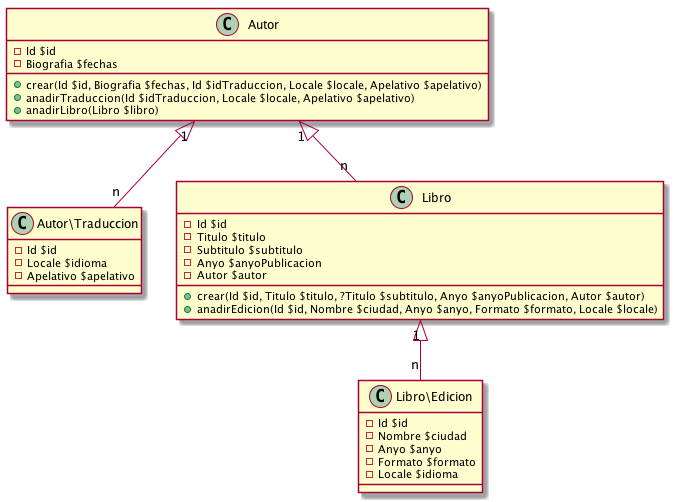

The diagram above was rendered by PlantUML. Its source (embedded in the PNG):
@startuml

class Autor {
    - Id $id
    - Biografia $fechas

    + crear(Id $id, Biografia $fechas, Id $idTraduccion, Locale $locale, Apelativo $apelativo)
    + anadirTraduccion(Id $idTraduccion, Locale $locale, Apelativo $apelativo)
    + anadirLibro(Libro $libro)
}

class Autor\Traduccion {
    - Id $id
    - Locale $idioma
    - Apelativo $apelativo
}

class Libro {
    - Id $id
    - Titulo $titulo
    - Subtitulo $subtitulo
    - Anyo $anyoPublicacion
    - Autor $autor
    + crear(Id $id, Titulo $titulo, ?Titulo $subtitulo, Anyo $anyoPublicacion, Autor $autor)
    + anadirEdicion(Id $id, Nombre $ciudad, Anyo $anyo, Formato $formato, Locale $locale)
}

class Libro\Edicion {
    - Id $id
    - Nombre $ciudad
    - Anyo $anyo
    - Formato $formato
    - Locale $idioma
}

Autor "1" <|-- "n" Autor\Traduccion
Autor "1" <|-- "n" Libro
Libro "1" <|-- "n" Libro\Edicion


@enduml